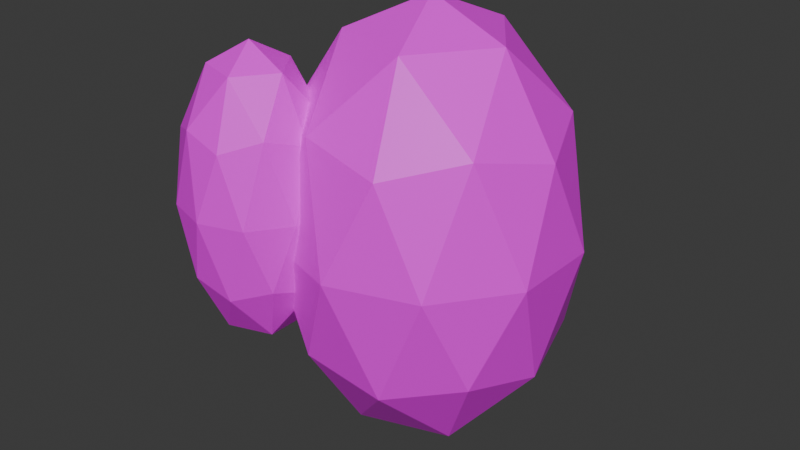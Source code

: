 # Source: Tree3.blend  (saved by Blender 4.0.36; exported with 4.5.12 LTS)
import bpy
from mathutils import Matrix  # noqa: F401  (used for matrix-valued properties, if any)

bpy.ops.wm.read_factory_settings(use_empty=True)
scene = bpy.context.scene
scene.name = 'Scene'

# ---- collections
col_collection = bpy.data.collections.new('Collection'); scene.collection.children.link(col_collection)

# ---- images (referenced by path relative to the original .blend; pixels are not part of the script)
import os
ASSET_DIR = os.environ.get("B2B_ASSET_DIR", "")  # directory of the original .blend (textures are referenced by path, not embedded)
HERE = os.path.dirname(os.path.abspath(__file__))  # packed textures are extracted next to this script under _unpacked/

def load_image(name, relpath, width, height, colorspace="sRGB"):
    """Load a texture the original file referenced (path relative to the .blend, or extracted next to this script)."""
    p = next((c for c in (os.path.join(HERE, relpath), os.path.join(ASSET_DIR, relpath)) if relpath and os.path.exists(c)), "")
    if p:
        img = bpy.data.images.load(p, check_existing=True)
        img.name = name
    else:  # same state as the original file: an image datablock whose file is absent (Cycles renders it pink)
        img = bpy.data.images.new(name, width, height)
        img.source = "FILE"
        img.filepath = "//" + (relpath or name)
    img.colorspace_settings.name = colorspace
    return img
img_colorpalette_png = load_image('ColorPalette.png', 'ColorPalette.png', 1024, 1024, 'sRGB')

# ---- materials (node trees are filled in below, after node groups)
mat_material = bpy.data.materials.new('Material')
mat_material.use_transparent_shadow = False

# ---- material node trees
mat_material.use_nodes = True; mat_material.node_tree.nodes.clear()
_N = mat_material.node_tree.nodes; _L = mat_material.node_tree.links
n0 = _N.new('ShaderNodeBsdfPrincipled'); n0.name = 'Principled BSDF'; n0.location = (10, 300)
n0.inputs[3].default_value = 1.45
n1 = _N.new('ShaderNodeOutputMaterial'); n1.name = 'Material Output'; n1.location = (300, 300)
n2 = _N.new('ShaderNodeTexImage'); n2.name = 'Image Texture'; n2.location = (-382, 159)
n2.image = img_colorpalette_png
n2.interpolation = 'Closest'
_L.new(n0.outputs[0], n1.inputs[0])
_L.new(n2.outputs[0], n0.inputs[0])
n1.is_active_output = True

# ---- world
world_world = bpy.data.worlds.new('World'); scene.world = world_world
world_world.use_nodes = True; world_world.node_tree.nodes.clear()
_N = world_world.node_tree.nodes; _L = world_world.node_tree.links
n0 = _N.new('ShaderNodeOutputWorld'); n0.name = 'World Output'; n0.location = (300, 300)
n1 = _N.new('ShaderNodeBackground'); n1.name = 'Background'; n1.location = (10, 300)
n1.inputs[0].default_value = (0.05088, 0.05088, 0.05088, 1.0)
_L.new(n1.outputs[0], n0.inputs[0])
n0.is_active_output = True
world_world.color = (0.05088, 0.05088, 0.05088)
world_world.use_sun_shadow = False
world_world.sun_shadow_jitter_overblur = 0.0

# ---- meshes
me_icosphere = bpy.data.meshes.new('Icosphere')
me_icosphere.from_pydata([(0.0, 0.0, 0.0), (0.7236, -0.5257, 0.5528), (-0.2764, -0.8506, 0.5528), (-0.8944, 0.0, 0.5528), (-0.2764, 0.8506, 0.5528), (0.7236, 0.5257, 0.5528), (0.2764, -0.8506, 1.447), (-0.7236, -0.5257, 1.447), (-0.7236, 0.5257, 1.447), (0.2764, 0.8506, 1.447), (0.8944, 0.0, 1.447), (0.0, 0.0, 2.0), (-0.1625, -0.5, 0.1493), (0.4253, -0.309, 0.1493), (0.2629, -0.809, 0.4743), (0.8506, 0.0, 0.4743), (0.4253, 0.309, 0.1493), (-0.5257, 0.0, 0.1493), (-0.6882, -0.5, 0.4743), (-0.1625, 0.5, 0.1493), (-0.6882, 0.5, 0.4743), (0.2629, 0.809, 0.4743), (0.9511, -0.309, 1.0), (0.9511, 0.309, 1.0), (0.0, -1.0, 1.0), (0.5878, -0.809, 1.0), (-0.9511, -0.309, 1.0), (-0.5878, -0.809, 1.0), (-0.5878, 0.809, 1.0), (-0.9511, 0.309, 1.0), (0.5878, 0.809, 1.0), (0.0, 1.0, 1.0), (0.6882, -0.5, 1.526), (-0.2629, -0.809, 1.526), (-0.8506, 0.0, 1.526), (-0.2629, 0.809, 1.526), (0.6882, 0.5, 1.526), (0.1625, -0.5, 1.851), (0.5257, 0.0, 1.851), (-0.4253, -0.309, 1.851), (-0.4253, 0.309, 1.851), (0.1625, 0.5, 1.851), (-0.75, -0.75, 0.5), (-0.3882, -1.013, 0.8685), (-0.8882, -1.175, 0.8685), (-1.197, -0.75, 0.8685), (-0.8882, -0.3247, 0.8685), (-0.3882, -0.4871, 0.8685), (-0.6118, -1.175, 1.465), (-1.112, -1.013, 1.465), (-1.112, -0.4871, 1.465), (-0.6118, -0.3247, 1.465), (-0.3028, -0.75, 1.465), (-0.75, -0.75, 1.833), (-0.8312, -1.0, 0.5996), (-0.5373, -0.9045, 0.5996), (-0.6186, -1.155, 0.8162), (-0.3247, -0.75, 0.8162), (-0.5373, -0.5955, 0.5996), (-1.013, -0.75, 0.5996), (-1.094, -1.0, 0.8162), (-0.8312, -0.5, 0.5996), (-1.094, -0.5, 0.8162), (-0.6186, -0.3455, 0.8162), (-0.2745, -0.9045, 1.167), (-0.2745, -0.5955, 1.167), (-0.75, -1.25, 1.167), (-0.4561, -1.155, 1.167), (-1.226, -0.9045, 1.167), (-1.044, -1.155, 1.167), (-1.044, -0.3455, 1.167), (-1.226, -0.5955, 1.167), (-0.4561, -0.3455, 1.167), (-0.75, -0.25, 1.167), (-0.4059, -1.0, 1.517), (-0.8814, -1.155, 1.517), (-1.175, -0.75, 1.517), (-0.8814, -0.3455, 1.517), (-0.4059, -0.5, 1.517), (-0.6688, -1.0, 1.734), (-0.4871, -0.75, 1.734), (-0.9627, -0.9045, 1.734), (-0.9627, -0.5955, 1.734), (-0.6688, -0.5, 1.734)], [], [(0, 13, 12), (1, 13, 15), (0, 12, 17), (0, 17, 19), (0, 19, 16), (1, 15, 22), (2, 14, 24), (3, 18, 26), (4, 20, 28), (5, 21, 30), (1, 22, 25), (2, 24, 27), (3, 26, 29), (4, 28, 31), (5, 30, 23), (6, 32, 37), (7, 33, 39), (8, 34, 40), (9, 35, 41), (10, 36, 38), (38, 41, 11), (38, 36, 41), (36, 9, 41), (41, 40, 11), (41, 35, 40), (35, 8, 40), (40, 39, 11), (40, 34, 39), (34, 7, 39), (39, 37, 11), (39, 33, 37), (33, 6, 37), (37, 38, 11), (37, 32, 38), (32, 10, 38), (23, 36, 10), (23, 30, 36), (30, 9, 36), (31, 35, 9), (31, 28, 35), (28, 8, 35), (29, 34, 8), (29, 26, 34), (26, 7, 34), (27, 33, 7), (27, 24, 33), (24, 6, 33), (25, 32, 6), (25, 22, 32), (22, 10, 32), (30, 31, 9), (30, 21, 31), (21, 4, 31), (28, 29, 8), (28, 20, 29), (20, 3, 29), (26, 27, 7), (26, 18, 27), (18, 2, 27), (24, 25, 6), (24, 14, 25), (14, 1, 25), (22, 23, 10), (22, 15, 23), (15, 5, 23), (16, 21, 5), (16, 19, 21), (19, 4, 21), (19, 20, 4), (19, 17, 20), (17, 3, 20), (17, 18, 3), (17, 12, 18), (12, 2, 18), (15, 16, 5), (15, 13, 16), (13, 0, 16), (12, 14, 2), (12, 13, 14), (13, 1, 14), (42, 55, 54), (43, 55, 57), (42, 54, 59), (42, 59, 61), (42, 61, 58), (43, 57, 64), (44, 56, 66), (45, 60, 68), (46, 62, 70), (47, 63, 72), (43, 64, 67), (44, 66, 69), (45, 68, 71), (46, 70, 73), (47, 72, 65), (48, 74, 79), (49, 75, 81), (50, 76, 82), (51, 77, 83), (52, 78, 80), (80, 83, 53), (80, 78, 83), (78, 51, 83), (83, 82, 53), (83, 77, 82), (77, 50, 82), (82, 81, 53), (82, 76, 81), (76, 49, 81), (81, 79, 53), (81, 75, 79), (75, 48, 79), (79, 80, 53), (79, 74, 80), (74, 52, 80), (65, 78, 52), (65, 72, 78), (72, 51, 78), (73, 77, 51), (73, 70, 77), (70, 50, 77), (71, 76, 50), (71, 68, 76), (68, 49, 76), (69, 75, 49), (69, 66, 75), (66, 48, 75), (67, 74, 48), (67, 64, 74), (64, 52, 74), (72, 73, 51), (72, 63, 73), (63, 46, 73), (70, 71, 50), (70, 62, 71), (62, 45, 71), (68, 69, 49), (68, 60, 69), (60, 44, 69), (66, 67, 48), (66, 56, 67), (56, 43, 67), (64, 65, 52), (64, 57, 65), (57, 47, 65), (58, 63, 47), (58, 61, 63), (61, 46, 63), (61, 62, 46), (61, 59, 62), (59, 45, 62), (59, 60, 45), (59, 54, 60), (54, 44, 60), (57, 58, 47), (57, 55, 58), (55, 42, 58), (54, 56, 44), (54, 55, 56), (55, 43, 56)])
_uv = me_icosphere.uv_layers.new(name='UVMap')
_uv.uv.foreach_set('vector', [0.6156, 0.4631, 0.6156, 0.4631, 0.6156, 0.4631, 0.6156, 0.4631, 0.6156, 0.4631, 0.6156, 0.4631, 0.6156, 0.4631, 0.6156, 0.4631, 0.6156, 0.4631, 0.6156, 0.4631, 0.6156, 0.4631, 0.6156, 0.4631, 0.6156, 0.4631, 0.6156, 0.4631, 0.6156, 0.4631, 0.6156, 0.4631, 0.6156, 0.4631, 0.6156, 0.4631, 0.6156, 0.4631, 0.6156, 0.4631, 0.6156, 0.4631, 0.6156, 0.4631, 0.6156, 0.4631, 0.6156, 0.4631, 0.6156, 0.4631, 0.6156, 0.4631, 0.6156, 0.4631, 0.6156, 0.4631, 0.6156, 0.4631, 0.6156, 0.4631, 0.6156, 0.4631, 0.6156, 0.4631, 0.6156, 0.4631, 0.6156, 0.4631, 0.6156, 0.4631, 0.6156, 0.4631, 0.6156, 0.4631, 0.6156, 0.4631, 0.6156, 0.4631, 0.6156, 0.4631, 0.6156, 0.4631, 0.6156, 0.4631, 0.6156, 0.4631, 0.6156, 0.4631, 0.6156, 0.4631, 0.6156, 0.4631, 0.6156, 0.4631, 0.6156, 0.4631, 0.6156, 0.4631, 0.6156, 0.4631, 0.6156, 0.4631, 0.6156, 0.4631, 0.6156, 0.4631, 0.6156, 0.4631, 0.6156, 0.4631, 0.6156, 0.4631, 0.6156, 0.4631, 0.6156, 0.4631, 0.6156, 0.4631, 0.6156, 0.4631, 0.6156, 0.4631, 0.6156, 0.4631, 0.6156, 0.4631, 0.6156, 0.4631, 0.6156, 0.4631, 0.6156, 0.4631, 0.6156, 0.4631, 0.6156, 0.4631, 0.6156, 0.4631, 0.6156, 0.4631, 0.6156, 0.4631, 0.6156, 0.4631, 0.6156, 0.4631, 0.6156, 0.4631, 0.6156, 0.4631, 0.6156, 0.4631, 0.6156, 0.4631, 0.6156, 0.4631, 0.6156, 0.4631, 0.6156, 0.4631, 0.6156, 0.4631, 0.6156, 0.4631, 0.6156, 0.4631, 0.6156, 0.4631, 0.6156, 0.4631, 0.6156, 0.4631, 0.6156, 0.4631, 0.6156, 0.4631, 0.6156, 0.4631, 0.6156, 0.4631, 0.6156, 0.4631, 0.6156, 0.4631, 0.6156, 0.4631, 0.6156, 0.4631, 0.6156, 0.4631, 0.6156, 0.4631, 0.6156, 0.4631, 0.6156, 0.4631, 0.6156, 0.4631, 0.6156, 0.4631, 0.6156, 0.4631, 0.6156, 0.4631, 0.6156, 0.4631, 0.6156, 0.4631, 0.6156, 0.4631, 0.6156, 0.4631, 0.6156, 0.4631, 0.6156, 0.4631, 0.6156, 0.4631, 0.6156, 0.4631, 0.6156, 0.4631, 0.6156, 0.4631, 0.6156, 0.4631, 0.6156, 0.4631, 0.6156, 0.4631, 0.6156, 0.4631, 0.6156, 0.4631, 0.6156, 0.4631, 0.6156, 0.4631, 0.6156, 0.4631, 0.6156, 0.4631, 0.6156, 0.4631, 0.6156, 0.4631, 0.6156, 0.4631, 0.6156, 0.4631, 0.6156, 0.4631, 0.6156, 0.4631, 0.6156, 0.4631, 0.6156, 0.4631, 0.6156, 0.4631, 0.6156, 0.4631, 0.6156, 0.4631, 0.6156, 0.4631, 0.6156, 0.4631, 0.6156, 0.4631, 0.6156, 0.4631, 0.6156, 0.4631, 0.6156, 0.4631, 0.6156, 0.4631, 0.6156, 0.4631, 0.6156, 0.4631, 0.6156, 0.4631, 0.6156, 0.4631, 0.6156, 0.4631, 0.6156, 0.4631, 0.6156, 0.4631, 0.6156, 0.4631, 0.6156, 0.4631, 0.6156, 0.4631, 0.6156, 0.4631, 0.6156, 0.4631, 0.6156, 0.4631, 0.6156, 0.4631, 0.6156, 0.4631, 0.6156, 0.4631, 0.6156, 0.4631, 0.6156, 0.4631, 0.6156, 0.4631, 0.6156, 0.4631, 0.6156, 0.4631, 0.6156, 0.4631, 0.6156, 0.4631, 0.6156, 0.4631, 0.6156, 0.4631, 0.6156, 0.4631, 0.6156, 0.4631, 0.6156, 0.4631, 0.6156, 0.4631, 0.6156, 0.4631, 0.6156, 0.4631, 0.6156, 0.4631, 0.6156, 0.4631, 0.6156, 0.4631, 0.6156, 0.4631, 0.6156, 0.4631, 0.6156, 0.4631, 0.6156, 0.4631, 0.6156, 0.4631, 0.6156, 0.4631, 0.6156, 0.4631, 0.6156, 0.4631, 0.6156, 0.4631, 0.6156, 0.4631, 0.6156, 0.4631, 0.6156, 0.4631, 0.6156, 0.4631, 0.6156, 0.4631, 0.6156, 0.4631, 0.6156, 0.4631, 0.6156, 0.4631, 0.6156, 0.4631, 0.6156, 0.4631, 0.6156, 0.4631, 0.6156, 0.4631, 0.6156, 0.4631, 0.6156, 0.4631, 0.6156, 0.4631, 0.6156, 0.4631, 0.6156, 0.4631, 0.6156, 0.4631, 0.6156, 0.4631, 0.6156, 0.4631, 0.6156, 0.4631, 0.6156, 0.4631, 0.6156, 0.4631, 0.6156, 0.4631, 0.6156, 0.4631, 0.6156, 0.4631, 0.6156, 0.4631, 0.6156, 0.4631, 0.6156, 0.4631, 0.6156, 0.4631, 0.6156, 0.4631, 0.6156, 0.4631, 0.6156, 0.4631, 0.6156, 0.4631, 0.6156, 0.4631, 0.6156, 0.4631, 0.6156, 0.4631, 0.6156, 0.4631, 0.6156, 0.4631, 0.6156, 0.4631, 0.6156, 0.4631, 0.6156, 0.4631, 0.6156, 0.4631, 0.6156, 0.4631, 0.6156, 0.4631, 0.6156, 0.4631, 0.6156, 0.4631, 0.6156, 0.4631, 0.6156, 0.4631, 0.6156, 0.4631, 0.6156, 0.4631, 0.6156, 0.4631, 0.6156, 0.4631, 0.6156, 0.4631, 0.6156, 0.4631, 0.6156, 0.4631, 0.6156, 0.4631, 0.6156, 0.4631, 0.6156, 0.4631, 0.6156, 0.4631, 0.6156, 0.4631, 0.6156, 0.4631, 0.6156, 0.4631, 0.6156, 0.4631, 0.6156, 0.4631, 0.6156, 0.4631, 0.6156, 0.4631, 0.6156, 0.4631, 0.6156, 0.4631, 0.6156, 0.4631, 0.6156, 0.4631, 0.6156, 0.4631, 0.6156, 0.4631, 0.6156, 0.4631, 0.6156, 0.4631, 0.6156, 0.4631, 0.6156, 0.4631, 0.6156, 0.4631, 0.6156, 0.4631, 0.6156, 0.4631, 0.6156, 0.4631, 0.6156, 0.4631, 0.6156, 0.4631, 0.6156, 0.4631, 0.6156, 0.4631, 0.6156, 0.4631, 0.6156, 0.4631, 0.6156, 0.4631, 0.6156, 0.4631, 0.6156, 0.4631, 0.6156, 0.4631, 0.6156, 0.4631, 0.6156, 0.4631, 0.6156, 0.4631, 0.6156, 0.4631, 0.6156, 0.4631, 0.6156, 0.4631, 0.6156, 0.4631, 0.6156, 0.4631, 0.6156, 0.4631, 0.6156, 0.4631, 0.6156, 0.4631, 0.6156, 0.4631, 0.6156, 0.4631, 0.6156, 0.4631, 0.6156, 0.4631, 0.6156, 0.4631, 0.6156, 0.4631, 0.6156, 0.4631, 0.6156, 0.4631, 0.6156, 0.4631, 0.6156, 0.4631, 0.6156, 0.4631, 0.6156, 0.4631, 0.6156, 0.4631, 0.6156, 0.4631, 0.6156, 0.4631, 0.6156, 0.4631, 0.6156, 0.4631, 0.6156, 0.4631, 0.6156, 0.4631, 0.6156, 0.4631, 0.6156, 0.4631, 0.6156, 0.4631, 0.6156, 0.4631, 0.6156, 0.4631, 0.6156, 0.4631, 0.6156, 0.4631, 0.6156, 0.4631, 0.6156, 0.4631, 0.6156, 0.4631, 0.6156, 0.4631, 0.6156, 0.4631, 0.6156, 0.4631, 0.6156, 0.4631, 0.6156, 0.4631, 0.6156, 0.4631, 0.6156, 0.4631, 0.6156, 0.4631, 0.6156, 0.4631, 0.6156, 0.4631, 0.6156, 0.4631, 0.6156, 0.4631, 0.6156, 0.4631, 0.6156, 0.4631, 0.6156, 0.4631, 0.6156, 0.4631, 0.6156, 0.4631, 0.6156, 0.4631, 0.6156, 0.4631, 0.6156, 0.4631, 0.6156, 0.4631, 0.6156, 0.4631, 0.6156, 0.4631, 0.6156, 0.4631, 0.6156, 0.4631, 0.6156, 0.4631, 0.6156, 0.4631, 0.6156, 0.4631, 0.6156, 0.4631, 0.6156, 0.4631, 0.6156, 0.4631, 0.6156, 0.4631, 0.6156, 0.4631, 0.6156, 0.4631, 0.6156, 0.4631, 0.6156, 0.4631, 0.6156, 0.4631, 0.6156, 0.4631, 0.6156, 0.4631, 0.6156, 0.4631, 0.6156, 0.4631, 0.6156, 0.4631, 0.6156, 0.4631, 0.6156, 0.4631, 0.6156, 0.4631, 0.6156, 0.4631, 0.6156, 0.4631, 0.6156, 0.4631, 0.6156, 0.4631, 0.6156, 0.4631, 0.6156, 0.4631, 0.6156, 0.4631, 0.6156, 0.4631, 0.6156, 0.4631, 0.6156, 0.4631, 0.6156, 0.4631, 0.6156, 0.4631, 0.6156, 0.4631, 0.6156, 0.4631, 0.6156, 0.4631, 0.6156, 0.4631, 0.6156, 0.4631, 0.6156, 0.4631, 0.6156, 0.4631, 0.6156, 0.4631, 0.6156, 0.4631, 0.6156, 0.4631, 0.6156, 0.4631, 0.6156, 0.4631, 0.6156, 0.4631, 0.6156, 0.4631, 0.6156, 0.4631, 0.6156, 0.4631, 0.6156, 0.4631, 0.6156, 0.4631, 0.6156, 0.4631, 0.6156, 0.4631, 0.6156, 0.4631, 0.6156, 0.4631, 0.6156, 0.4631, 0.6156, 0.4631, 0.6156, 0.4631, 0.6156, 0.4631, 0.6156, 0.4631, 0.6156, 0.4631, 0.6156, 0.4631, 0.6156, 0.4631, 0.6156, 0.4631, 0.6156, 0.4631, 0.6156, 0.4631, 0.6156, 0.4631, 0.6156, 0.4631, 0.6156, 0.4631, 0.6156, 0.4631, 0.6156, 0.4631, 0.6156, 0.4631, 0.6156, 0.4631, 0.6156, 0.4631, 0.6156, 0.4631, 0.6156, 0.4631, 0.6156, 0.4631, 0.6156, 0.4631, 0.6156, 0.4631, 0.6156, 0.4631, 0.6156, 0.4631, 0.6156, 0.4631, 0.6156, 0.4631, 0.6156, 0.4631, 0.6156, 0.4631, 0.6156, 0.4631, 0.6156, 0.4631, 0.6156, 0.4631, 0.6156, 0.4631, 0.6156, 0.4631, 0.6156, 0.4631, 0.6156, 0.4631, 0.6156, 0.4631, 0.6156, 0.4631, 0.6156, 0.4631, 0.6156, 0.4631, 0.6156, 0.4631, 0.6156, 0.4631, 0.6156, 0.4631, 0.6156, 0.4631, 0.6156, 0.4631, 0.6156, 0.4631, 0.6156, 0.4631, 0.6156, 0.4631, 0.6156, 0.4631, 0.6156, 0.4631, 0.6156, 0.4631, 0.6156, 0.4631, 0.6156, 0.4631, 0.6156, 0.4631, 0.6156, 0.4631, 0.6156, 0.4631, 0.6156, 0.4631, 0.6156, 0.4631, 0.6156, 0.4631, 0.6156, 0.4631, 0.6156, 0.4631, 0.6156, 0.4631, 0.6156, 0.4631, 0.6156, 0.4631, 0.6156, 0.4631, 0.6156, 0.4631, 0.6156, 0.4631, 0.6156, 0.4631, 0.6156, 0.4631, 0.6156, 0.4631, 0.6156, 0.4631, 0.6156, 0.4631, 0.6156, 0.4631, 0.6156, 0.4631, 0.6156, 0.4631, 0.6156, 0.4631, 0.6156, 0.4631, 0.6156, 0.4631, 0.6156, 0.4631, 0.6156, 0.4631, 0.6156, 0.4631, 0.6156, 0.4631, 0.6156, 0.4631, 0.6156, 0.4631, 0.6156, 0.4631, 0.6156, 0.4631, 0.6156, 0.4631])
me_icosphere.materials.append(mat_material)
me_icosphere.update()

# ---- objects
ob_tree = bpy.data.objects.new('Tree', me_icosphere)

# ---- transforms, parenting, visibility, modifiers, constraints
ob_tree.location = (0.0, 0.0, 0.0)
ob_tree.scale = (2.0, 2.0, 3.0)

# ---- collection membership
col_collection.objects.link(ob_tree)

# ---- scene / render settings (as saved in the file)
scene.frame_start = 1; scene.frame_end = 250; scene.frame_set(1)
scene.render.engine = 'BLENDER_EEVEE_NEXT'
scene.cycles.sampling_pattern = 'TABULATED_SOBOL'
bpy.context.view_layer.update()

# ---- added for rendering (the .blend has no active camera and no usable light): camera, sun
cam_auto = bpy.data.cameras.new('AutoCamera')
cam_auto.lens = 50.0
cam_auto.sensor_width = 36.0
cam_auto.clip_end = 1000.0
ob_auto_camera = bpy.data.objects.new('AutoCamera', cam_auto)
scene.collection.objects.link(ob_auto_camera)
ob_auto_camera.location = (7.74889, -9.87804, 9.41869)
ob_auto_camera.rotation_euler = (1.09748, -7.21219e-08, 0.694738)
scene.camera = ob_auto_camera
light_auto_sun = bpy.data.lights.new('AutoSun', 'SUN')
light_auto_sun.energy = 3.0
light_auto_sun.angle = 0.0523599
ob_auto_sun = bpy.data.objects.new('AutoSun', light_auto_sun)
scene.collection.objects.link(ob_auto_sun)
ob_auto_sun.rotation_euler = (0.872665, 0.174533, 0.523599)
bpy.context.view_layer.update()
